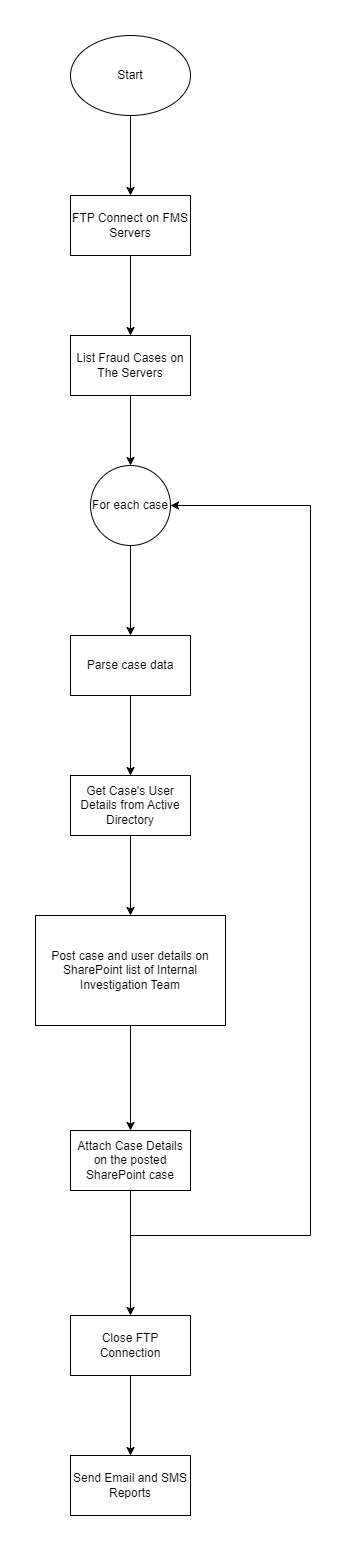

The diagram above was exported from draw.io. Its source (the exported page's mxGraphModel, read from the mxfile embedded in the PNG):
<mxGraphModel dx="794" dy="519" grid="1" gridSize="10" guides="1" tooltips="1" connect="1" arrows="1" fold="1" page="1" pageScale="1" pageWidth="2514" pageHeight="3431" math="0" shadow="0">
  <root>
    <mxCell id="0" />
    <mxCell id="1" parent="0" />
    <mxCell id="MHPy398PMVWIRpDHvLRx-3" value="" style="edgeStyle=orthogonalEdgeStyle;rounded=0;orthogonalLoop=1;jettySize=auto;html=1;" edge="1" parent="1" source="MHPy398PMVWIRpDHvLRx-1" target="MHPy398PMVWIRpDHvLRx-2">
      <mxGeometry relative="1" as="geometry" />
    </mxCell>
    <mxCell id="MHPy398PMVWIRpDHvLRx-1" value="Start" style="ellipse;whiteSpace=wrap;html=1;" vertex="1" parent="1">
      <mxGeometry x="1040" y="40" width="120" height="80" as="geometry" />
    </mxCell>
    <mxCell id="MHPy398PMVWIRpDHvLRx-7" value="" style="edgeStyle=orthogonalEdgeStyle;rounded=0;orthogonalLoop=1;jettySize=auto;html=1;" edge="1" parent="1" source="MHPy398PMVWIRpDHvLRx-2" target="MHPy398PMVWIRpDHvLRx-6">
      <mxGeometry relative="1" as="geometry" />
    </mxCell>
    <mxCell id="MHPy398PMVWIRpDHvLRx-2" value="FTP Connect on FMS Servers" style="whiteSpace=wrap;html=1;" vertex="1" parent="1">
      <mxGeometry x="1040" y="200" width="120" height="60" as="geometry" />
    </mxCell>
    <mxCell id="MHPy398PMVWIRpDHvLRx-11" value="" style="edgeStyle=orthogonalEdgeStyle;rounded=0;orthogonalLoop=1;jettySize=auto;html=1;" edge="1" parent="1" source="MHPy398PMVWIRpDHvLRx-6" target="MHPy398PMVWIRpDHvLRx-10">
      <mxGeometry relative="1" as="geometry" />
    </mxCell>
    <mxCell id="MHPy398PMVWIRpDHvLRx-6" value="List Fraud Cases on The Servers" style="whiteSpace=wrap;html=1;" vertex="1" parent="1">
      <mxGeometry x="1040" y="340" width="120" height="60" as="geometry" />
    </mxCell>
    <mxCell id="MHPy398PMVWIRpDHvLRx-13" value="" style="edgeStyle=orthogonalEdgeStyle;rounded=0;orthogonalLoop=1;jettySize=auto;html=1;" edge="1" parent="1" source="MHPy398PMVWIRpDHvLRx-10" target="MHPy398PMVWIRpDHvLRx-12">
      <mxGeometry relative="1" as="geometry" />
    </mxCell>
    <mxCell id="MHPy398PMVWIRpDHvLRx-10" value="For each case" style="ellipse;whiteSpace=wrap;html=1;" vertex="1" parent="1">
      <mxGeometry x="1060" y="470" width="80" height="80" as="geometry" />
    </mxCell>
    <mxCell id="MHPy398PMVWIRpDHvLRx-15" value="" style="edgeStyle=orthogonalEdgeStyle;rounded=0;orthogonalLoop=1;jettySize=auto;html=1;" edge="1" parent="1" source="MHPy398PMVWIRpDHvLRx-12" target="MHPy398PMVWIRpDHvLRx-14">
      <mxGeometry relative="1" as="geometry" />
    </mxCell>
    <mxCell id="MHPy398PMVWIRpDHvLRx-12" value="Parse case data" style="whiteSpace=wrap;html=1;" vertex="1" parent="1">
      <mxGeometry x="1040" y="640" width="120" height="60" as="geometry" />
    </mxCell>
    <mxCell id="MHPy398PMVWIRpDHvLRx-17" value="" style="edgeStyle=orthogonalEdgeStyle;rounded=0;orthogonalLoop=1;jettySize=auto;html=1;" edge="1" parent="1" source="MHPy398PMVWIRpDHvLRx-14" target="MHPy398PMVWIRpDHvLRx-16">
      <mxGeometry relative="1" as="geometry" />
    </mxCell>
    <mxCell id="MHPy398PMVWIRpDHvLRx-14" value="Get Case's User Details from Active Directory" style="whiteSpace=wrap;html=1;" vertex="1" parent="1">
      <mxGeometry x="1040" y="780" width="120" height="60" as="geometry" />
    </mxCell>
    <mxCell id="MHPy398PMVWIRpDHvLRx-19" value="" style="edgeStyle=orthogonalEdgeStyle;rounded=0;orthogonalLoop=1;jettySize=auto;html=1;" edge="1" parent="1" source="MHPy398PMVWIRpDHvLRx-16" target="MHPy398PMVWIRpDHvLRx-18">
      <mxGeometry relative="1" as="geometry" />
    </mxCell>
    <mxCell id="MHPy398PMVWIRpDHvLRx-16" value="Post case and user details on SharePoint list of Internal Investigation Team" style="whiteSpace=wrap;html=1;" vertex="1" parent="1">
      <mxGeometry x="1005" y="920" width="190" height="110" as="geometry" />
    </mxCell>
    <mxCell id="MHPy398PMVWIRpDHvLRx-21" value="" style="edgeStyle=orthogonalEdgeStyle;rounded=0;orthogonalLoop=1;jettySize=auto;html=1;" edge="1" parent="1" source="MHPy398PMVWIRpDHvLRx-18" target="MHPy398PMVWIRpDHvLRx-20">
      <mxGeometry relative="1" as="geometry" />
    </mxCell>
    <mxCell id="MHPy398PMVWIRpDHvLRx-18" value="Attach Case Details on the posted SharePoint case" style="whiteSpace=wrap;html=1;" vertex="1" parent="1">
      <mxGeometry x="1040" y="1135" width="120" height="60" as="geometry" />
    </mxCell>
    <mxCell id="MHPy398PMVWIRpDHvLRx-26" value="" style="edgeStyle=orthogonalEdgeStyle;rounded=0;orthogonalLoop=1;jettySize=auto;html=1;" edge="1" parent="1" source="MHPy398PMVWIRpDHvLRx-20" target="MHPy398PMVWIRpDHvLRx-25">
      <mxGeometry relative="1" as="geometry" />
    </mxCell>
    <mxCell id="MHPy398PMVWIRpDHvLRx-20" value="Close FTP Connection" style="whiteSpace=wrap;html=1;" vertex="1" parent="1">
      <mxGeometry x="1040" y="1320" width="120" height="60" as="geometry" />
    </mxCell>
    <mxCell id="MHPy398PMVWIRpDHvLRx-22" value="" style="endArrow=none;html=1;rounded=0;" edge="1" parent="1">
      <mxGeometry width="50" height="50" relative="1" as="geometry">
        <mxPoint x="1100" y="1240" as="sourcePoint" />
        <mxPoint x="1280" y="1240" as="targetPoint" />
      </mxGeometry>
    </mxCell>
    <mxCell id="MHPy398PMVWIRpDHvLRx-23" value="" style="endArrow=none;html=1;rounded=0;" edge="1" parent="1">
      <mxGeometry width="50" height="50" relative="1" as="geometry">
        <mxPoint x="1280" y="1240" as="sourcePoint" />
        <mxPoint x="1280" y="510" as="targetPoint" />
      </mxGeometry>
    </mxCell>
    <mxCell id="MHPy398PMVWIRpDHvLRx-24" value="" style="endArrow=classic;html=1;rounded=0;entryX=1;entryY=0.5;entryDx=0;entryDy=0;" edge="1" parent="1" target="MHPy398PMVWIRpDHvLRx-10">
      <mxGeometry width="50" height="50" relative="1" as="geometry">
        <mxPoint x="1280" y="510" as="sourcePoint" />
        <mxPoint x="1240" y="500" as="targetPoint" />
      </mxGeometry>
    </mxCell>
    <mxCell id="MHPy398PMVWIRpDHvLRx-25" value="Send Email and SMS Reports" style="whiteSpace=wrap;html=1;" vertex="1" parent="1">
      <mxGeometry x="1040" y="1460" width="120" height="60" as="geometry" />
    </mxCell>
  </root>
</mxGraphModel>